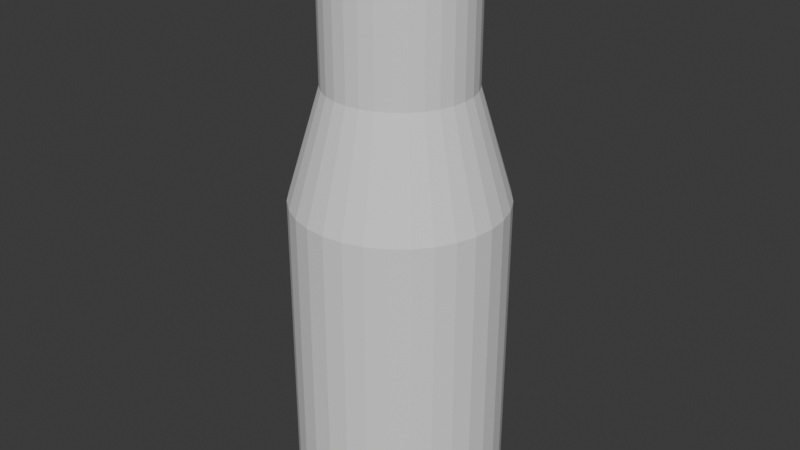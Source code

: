 # Source: bottle.blend  (saved by Blender 4.3.34; exported with 4.5.12 LTS)
import bpy
from mathutils import Matrix  # noqa: F401  (used for matrix-valued properties, if any)

bpy.ops.wm.read_factory_settings(use_empty=True)
scene = bpy.context.scene
scene.name = 'Scene'

# ---- collections
col_collection = bpy.data.collections.new('Collection'); scene.collection.children.link(col_collection)

# ---- world
world_world = bpy.data.worlds.new('World'); scene.world = world_world
world_world.use_nodes = True; world_world.node_tree.nodes.clear()
_N = world_world.node_tree.nodes; _L = world_world.node_tree.links
n0 = _N.new('ShaderNodeOutputWorld'); n0.name = 'World Output'; n0.location = (300, 300)
n1 = _N.new('ShaderNodeBackground'); n1.name = 'Background'; n1.location = (10, 300)
n1.inputs[0].default_value = (0.05088, 0.05088, 0.05088, 1.0)
_L.new(n1.outputs[0], n0.inputs[0])
n0.is_active_output = True
world_world.color = (0.05088, 0.05088, 0.05088)
world_world.sun_shadow_jitter_overblur = 0.0

# ---- meshes
me_cylinder = bpy.data.meshes.new('Cylinder')
me_cylinder.from_pydata([(0.0, 0.1218, -0.02999), (0.0, 0.1218, 0.3367), (0.02375, 0.1194, -0.02999), (0.02375, 0.1194, 0.3367), (0.04659, 0.1125, -0.02999), (0.04659, 0.1125, 0.3367), (0.06764, 0.1012, -0.02999), (0.06764, 0.1012, 0.3367), (0.08609, 0.08609, -0.02999), (0.08609, 0.08609, 0.3367), (0.1012, 0.06764, -0.02999), (0.1012, 0.06764, 0.3367), (0.1125, 0.04659, -0.02999), (0.1125, 0.04659, 0.3367), (0.1194, 0.02375, -0.02999), (0.1194, 0.02375, 0.3367), (0.1218, 0.0, -0.02999), (0.1218, 0.0, 0.3367), (0.1194, -0.02375, -0.02999), (0.1194, -0.02375, 0.3367), (0.1125, -0.04659, -0.02999), (0.1125, -0.04659, 0.3367), (0.1012, -0.06764, -0.02999), (0.1012, -0.06764, 0.3367), (0.08609, -0.08609, -0.02999), (0.08609, -0.08609, 0.3367), (0.06764, -0.1012, -0.02999), (0.06764, -0.1012, 0.3367), (0.04659, -0.1125, -0.02999), (0.04659, -0.1125, 0.3367), (0.02375, -0.1194, -0.02999), (0.02375, -0.1194, 0.3367), (0.0, -0.1218, -0.02999), (0.0, -0.1218, 0.3367), (-0.02375, -0.1194, -0.02999), (-0.02375, -0.1194, 0.3367), (-0.04659, -0.1125, -0.02999), (-0.04659, -0.1125, 0.3367), (-0.06764, -0.1012, -0.02999), (-0.06764, -0.1012, 0.3367), (-0.08609, -0.08609, -0.02999), (-0.08609, -0.08609, 0.3367), (-0.1012, -0.06764, -0.02999), (-0.1012, -0.06764, 0.3367), (-0.1125, -0.04659, -0.02999), (-0.1125, -0.04659, 0.3367), (-0.1194, -0.02375, -0.02999), (-0.1194, -0.02375, 0.3367), (-0.1218, 0.0, -0.02999), (-0.1218, 0.0, 0.3367), (-0.1194, 0.02375, -0.02999), (-0.1194, 0.02375, 0.3367), (-0.1125, 0.04659, -0.02999), (-0.1125, 0.04659, 0.3367), (-0.1012, 0.06764, -0.02999), (-0.1012, 0.06764, 0.3367), (-0.08609, 0.08609, -0.02999), (-0.08609, 0.08609, 0.3367), (-0.06764, 0.1012, -0.02999), (-0.06764, 0.1012, 0.3367), (-0.04659, 0.1125, -0.02999), (-0.04659, 0.1125, 0.3367), (-0.02375, 0.1194, -0.02999), (-0.02375, 0.1194, 0.3367), (0.01626, 0.08174, 0.4648), (-1.916e-10, 0.08334, 0.4648), (0.03189, 0.07699, 0.4648), (0.0463, 0.06929, 0.4648), (0.05893, 0.05893, 0.4648), (0.06929, 0.0463, 0.4648), (0.07699, 0.03189, 0.4648), (0.08174, 0.01626, 0.4648), (0.08334, -9.581e-11, 0.4648), (0.08174, -0.01626, 0.4648), (0.07699, -0.03189, 0.4648), (0.06929, -0.0463, 0.4648), (0.05893, -0.05893, 0.4648), (0.0463, -0.06929, 0.4648), (0.03189, -0.07699, 0.4648), (0.01626, -0.08174, 0.4648), (-1.916e-10, -0.08334, 0.4648), (-0.01626, -0.08174, 0.4648), (-0.03189, -0.07699, 0.4648), (-0.0463, -0.06929, 0.4648), (-0.05893, -0.05893, 0.4648), (-0.06929, -0.0463, 0.4648), (-0.07699, -0.03189, 0.4648), (-0.08174, -0.01626, 0.4648), (-0.08334, -9.581e-11, 0.4648), (-0.08174, 0.01626, 0.4648), (-0.07699, 0.03189, 0.4648), (-0.06929, 0.0463, 0.4648), (-0.05893, 0.05893, 0.4648), (-0.0463, 0.06929, 0.4648), (-0.03189, 0.07699, 0.4648), (-0.01626, 0.08174, 0.4648), (0.009441, 0.04746, 0.6334), (-1.916e-10, 0.04839, 0.6334), (0.01852, 0.04471, 0.6334), (0.02689, 0.04024, 0.6334), (0.03422, 0.03422, 0.6334), (0.04024, 0.02689, 0.6334), (0.04471, 0.01852, 0.6334), (0.04746, 0.009441, 0.6334), (0.04839, -9.581e-11, 0.6334), (0.04746, -0.009441, 0.6334), (0.04471, -0.01852, 0.6334), (0.04024, -0.02689, 0.6334), (0.03422, -0.03422, 0.6334), (0.02689, -0.04024, 0.6334), (0.01852, -0.04471, 0.6334), (0.009441, -0.04746, 0.6334), (-1.916e-10, -0.04839, 0.6334), (-0.009441, -0.04746, 0.6334), (-0.01852, -0.04471, 0.6334), (-0.02689, -0.04024, 0.6334), (-0.03422, -0.03422, 0.6334), (-0.04024, -0.02689, 0.6334), (-0.04471, -0.01852, 0.6334), (-0.04746, -0.009441, 0.6334), (-0.04839, -9.581e-11, 0.6334), (-0.04746, 0.009441, 0.6334), (-0.04471, 0.01852, 0.6334), (-0.04024, 0.02689, 0.6334), (-0.03422, 0.03422, 0.6334), (-0.02689, 0.04024, 0.6334), (-0.01852, 0.04471, 0.6334), (-0.009441, 0.04746, 0.6334), (0.01626, 0.08174, 0.6334), (-1.916e-10, 0.08334, 0.6334), (0.03189, 0.07699, 0.6334), (0.0463, 0.06929, 0.6334), (0.05893, 0.05893, 0.6334), (0.06929, 0.0463, 0.6334), (0.07699, 0.03189, 0.6334), (0.08174, 0.01626, 0.6334), (0.08334, -9.581e-11, 0.6334), (0.08174, -0.01626, 0.6334), (0.07699, -0.03189, 0.6334), (0.06929, -0.0463, 0.6334), (0.05893, -0.05893, 0.6334), (0.0463, -0.06929, 0.6334), (0.03189, -0.07699, 0.6334), (0.01626, -0.08174, 0.6334), (-1.916e-10, -0.08334, 0.6334), (-0.01626, -0.08174, 0.6334), (-0.03189, -0.07699, 0.6334), (-0.0463, -0.06929, 0.6334), (-0.05893, -0.05893, 0.6334), (-0.06929, -0.0463, 0.6334), (-0.07699, -0.03189, 0.6334), (-0.08174, -0.01626, 0.6334), (-0.08334, -9.581e-11, 0.6334), (-0.08174, 0.01626, 0.6334), (-0.07699, 0.03189, 0.6334), (-0.06929, 0.0463, 0.6334), (-0.05893, 0.05893, 0.6334), (-0.0463, 0.06929, 0.6334), (-0.03189, 0.07699, 0.6334), (-0.01626, 0.08174, 0.6334), (0.009441, 0.04746, 0.0425), (-8.963e-08, 0.04839, 0.0425), (0.01852, 0.04471, 0.0425), (0.02688, 0.04024, 0.0425), (0.03422, 0.03422, 0.0425), (0.04024, 0.02689, 0.0425), (0.04471, 0.01852, 0.0425), (0.04746, 0.009441, 0.0425), (0.04839, -9.581e-11, 0.0425), (0.04746, -0.009441, 0.0425), (0.04471, -0.01852, 0.0425), (0.04024, -0.02689, 0.0425), (0.03422, -0.03422, 0.0425), (0.02688, -0.04024, 0.0425), (0.01852, -0.04471, 0.0425), (0.009441, -0.04746, 0.0425), (-8.963e-08, -0.04839, 0.0425), (-0.009441, -0.04746, 0.0425), (-0.01852, -0.04471, 0.0425), (-0.02689, -0.04024, 0.0425), (-0.03422, -0.03422, 0.0425), (-0.04024, -0.02689, 0.0425), (-0.04471, -0.01852, 0.0425), (-0.04746, -0.009441, 0.0425), (-0.04839, -9.581e-11, 0.0425), (-0.04746, 0.009441, 0.0425), (-0.04471, 0.01852, 0.0425), (-0.04024, 0.02689, 0.0425), (-0.03422, 0.03422, 0.0425), (-0.02689, 0.04024, 0.0425), (-0.01852, 0.04471, 0.0425), (-0.009441, 0.04746, 0.0425)], [], [(0, 1, 3, 2), (2, 3, 5, 4), (4, 5, 7, 6), (6, 7, 9, 8), (8, 9, 11, 10), (10, 11, 13, 12), (12, 13, 15, 14), (14, 15, 17, 16), (16, 17, 19, 18), (18, 19, 21, 20), (20, 21, 23, 22), (22, 23, 25, 24), (24, 25, 27, 26), (26, 27, 29, 28), (28, 29, 31, 30), (30, 31, 33, 32), (32, 33, 35, 34), (34, 35, 37, 36), (36, 37, 39, 38), (38, 39, 41, 40), (40, 41, 43, 42), (42, 43, 45, 44), (44, 45, 47, 46), (46, 47, 49, 48), (48, 49, 51, 50), (50, 51, 53, 52), (52, 53, 55, 54), (54, 55, 57, 56), (56, 57, 59, 58), (58, 59, 61, 60), (15, 13, 70, 71), (60, 61, 63, 62), (62, 63, 1, 0), (0, 2, 4, 6, 8, 10, 12, 14, 16, 18, 20, 22, 24, 26, 28, 30, 32, 34, 36, 38, 40, 42, 44, 46, 48, 50, 52, 54, 56, 58, 60, 62), (69, 68, 132, 133), (33, 31, 79, 80), (51, 49, 88, 89), (7, 5, 66, 67), (25, 23, 75, 76), (43, 41, 84, 85), (61, 59, 93, 94), (17, 15, 71, 72), (35, 33, 80, 81), (53, 51, 89, 90), (9, 7, 67, 68), (27, 25, 76, 77), (45, 43, 85, 86), (63, 61, 94, 95), (19, 17, 72, 73), (37, 35, 81, 82), (55, 53, 90, 91), (11, 9, 68, 69), (29, 27, 77, 78), (47, 45, 86, 87), (3, 1, 65, 64), (1, 63, 95, 65), (21, 19, 73, 74), (39, 37, 82, 83), (57, 55, 91, 92), (13, 11, 69, 70), (31, 29, 78, 79), (49, 47, 87, 88), (5, 3, 64, 66), (23, 21, 74, 75), (41, 39, 83, 84), (59, 57, 92, 93), (114, 113, 177, 178), (65, 95, 159, 129), (83, 82, 146, 147), (70, 69, 133, 134), (84, 83, 147, 148), (71, 70, 134, 135), (85, 84, 148, 149), (72, 71, 135, 136), (86, 85, 149, 150), (73, 72, 136, 137), (87, 86, 150, 151), (74, 73, 137, 138), (88, 87, 151, 152), (75, 74, 138, 139), (89, 88, 152, 153), (76, 75, 139, 140), (90, 89, 153, 154), (77, 76, 140, 141), (91, 90, 154, 155), (78, 77, 141, 142), (64, 65, 129, 128), (92, 91, 155, 156), (79, 78, 142, 143), (66, 64, 128, 130), (93, 92, 156, 157), (80, 79, 143, 144), (67, 66, 130, 131), (94, 93, 157, 158), (81, 80, 144, 145), (68, 67, 131, 132), (95, 94, 158, 159), (82, 81, 145, 146), (97, 96, 128, 129), (96, 98, 130, 128), (98, 99, 131, 130), (99, 100, 132, 131), (100, 101, 133, 132), (101, 102, 134, 133), (102, 103, 135, 134), (103, 104, 136, 135), (104, 105, 137, 136), (105, 106, 138, 137), (106, 107, 139, 138), (107, 108, 140, 139), (108, 109, 141, 140), (109, 110, 142, 141), (110, 111, 143, 142), (111, 112, 144, 143), (112, 113, 145, 144), (113, 114, 146, 145), (114, 115, 147, 146), (115, 116, 148, 147), (116, 117, 149, 148), (117, 118, 150, 149), (118, 119, 151, 150), (119, 120, 152, 151), (120, 121, 153, 152), (121, 122, 154, 153), (122, 123, 155, 154), (123, 124, 156, 155), (124, 125, 157, 156), (125, 126, 158, 157), (126, 127, 159, 158), (127, 97, 129, 159), (160, 161, 191, 190, 189, 188, 187, 186, 185, 184, 183, 182, 181, 180, 179, 178, 177, 176, 175, 174, 173, 172, 171, 170, 169, 168, 167, 166, 165, 164, 163, 162), (101, 100, 164, 165), (97, 127, 191, 161), (115, 114, 178, 179), (102, 101, 165, 166), (116, 115, 179, 180), (103, 102, 166, 167), (117, 116, 180, 181), (104, 103, 167, 168), (118, 117, 181, 182), (105, 104, 168, 169), (119, 118, 182, 183), (106, 105, 169, 170), (120, 119, 183, 184), (107, 106, 170, 171), (121, 120, 184, 185), (108, 107, 171, 172), (122, 121, 185, 186), (109, 108, 172, 173), (123, 122, 186, 187), (110, 109, 173, 174), (96, 97, 161, 160), (124, 123, 187, 188), (111, 110, 174, 175), (98, 96, 160, 162), (125, 124, 188, 189), (112, 111, 175, 176), (99, 98, 162, 163), (126, 125, 189, 190), (113, 112, 176, 177), (100, 99, 163, 164), (127, 126, 190, 191)])
_uv = me_cylinder.uv_layers.new(name='UVMap')
_uv.uv.foreach_set('vector', [1.0, 0.5, 1.0, 1.0, 0.9688, 1.0, 0.9688, 0.5, 0.9688, 0.5, 0.9688, 1.0, 0.9375, 1.0, 0.9375, 0.5, 0.9375, 0.5, 0.9375, 1.0, 0.9062, 1.0, 0.9062, 0.5, 0.9062, 0.5, 0.9062, 1.0, 0.875, 1.0, 0.875, 0.5, 0.875, 0.5, 0.875, 1.0, 0.8438, 1.0, 0.8438, 0.5, 0.8438, 0.5, 0.8438, 1.0, 0.8125, 1.0, 0.8125, 0.5, 0.8125, 0.5, 0.8125, 1.0, 0.7812, 1.0, 0.7812, 0.5, 0.7812, 0.5, 0.7812, 1.0, 0.75, 1.0, 0.75, 0.5, 0.75, 0.5, 0.75, 1.0, 0.7188, 1.0, 0.7188, 0.5, 0.7188, 0.5, 0.7188, 1.0, 0.6875, 1.0, 0.6875, 0.5, 0.6875, 0.5, 0.6875, 1.0, 0.6562, 1.0, 0.6562, 0.5, 0.6562, 0.5, 0.6562, 1.0, 0.625, 1.0, 0.625, 0.5, 0.625, 0.5, 0.625, 1.0, 0.5938, 1.0, 0.5938, 0.5, 0.5938, 0.5, 0.5938, 1.0, 0.5625, 1.0, 0.5625, 0.5, 0.5625, 0.5, 0.5625, 1.0, 0.5312, 1.0, 0.5312, 0.5, 0.5312, 0.5, 0.5312, 1.0, 0.5, 1.0, 0.5, 0.5, 0.5, 0.5, 0.5, 1.0, 0.4688, 1.0, 0.4688, 0.5, 0.4688, 0.5, 0.4688, 1.0, 0.4375, 1.0, 0.4375, 0.5, 0.4375, 0.5, 0.4375, 1.0, 0.4062, 1.0, 0.4062, 0.5, 0.4062, 0.5, 0.4062, 1.0, 0.375, 1.0, 0.375, 0.5, 0.375, 0.5, 0.375, 1.0, 0.3438, 1.0, 0.3438, 0.5, 0.3438, 0.5, 0.3438, 1.0, 0.3125, 1.0, 0.3125, 0.5, 0.3125, 0.5, 0.3125, 1.0, 0.2812, 1.0, 0.2812, 0.5, 0.2812, 0.5, 0.2812, 1.0, 0.25, 1.0, 0.25, 0.5, 0.25, 0.5, 0.25, 1.0, 0.2188, 1.0, 0.2188, 0.5, 0.2188, 0.5, 0.2188, 1.0, 0.1875, 1.0, 0.1875, 0.5, 0.1875, 0.5, 0.1875, 1.0, 0.1562, 1.0, 0.1562, 0.5, 0.1562, 0.5, 0.1562, 1.0, 0.125, 1.0, 0.125, 0.5, 0.125, 0.5, 0.125, 1.0, 0.09375, 1.0, 0.09375, 0.5, 0.09375, 0.5, 0.09375, 1.0, 0.0625, 1.0, 0.0625, 0.5, 0.7812, 1.0, 0.8125, 1.0, 0.8125, 1.0, 0.7812, 1.0, 0.0625, 0.5, 0.0625, 1.0, 0.03125, 1.0, 0.03125, 0.5, 0.03125, 0.5, 0.03125, 1.0, 0.0, 1.0, 0.0, 0.5, 0.75, 0.49, 0.7968, 0.4854, 0.8418, 0.4717, 0.8833, 0.4496, 0.9197, 0.4197, 0.9496, 0.3833, 0.9717, 0.3418, 0.9854, 0.2968, 0.99, 0.25, 0.9854, 0.2032, 0.9717, 0.1582, 0.9496, 0.1167, 0.9197, 0.08029, 0.8833, 0.05045, 0.8418, 0.02827, 0.7968, 0.01461, 0.75, 0.01, 0.7032, 0.01461, 0.6582, 0.02827, 0.6167, 0.05045, 0.5803, 0.08029, 0.5504, 0.1167, 0.5283, 0.1582, 0.5146, 0.2032, 0.51, 0.25, 0.5146, 0.2968, 0.5283, 0.3418, 0.5504, 0.3833, 0.5803, 0.4197, 0.6167, 0.4496, 0.6582, 0.4717, 0.7032, 0.4854, 0.8438, 1.0, 0.875, 1.0, 0.875, 1.0, 0.8438, 1.0, 0.5, 1.0, 0.5312, 1.0, 0.5312, 1.0, 0.5, 1.0, 0.2188, 1.0, 0.25, 1.0, 0.25, 1.0, 0.2188, 1.0, 0.9062, 1.0, 0.9375, 1.0, 0.9375, 1.0, 0.9062, 1.0, 0.625, 1.0, 0.6562, 1.0, 0.6562, 1.0, 0.625, 1.0, 0.3438, 1.0, 0.375, 1.0, 0.375, 1.0, 0.3438, 1.0, 0.0625, 1.0, 0.09375, 1.0, 0.09375, 1.0, 0.0625, 1.0, 0.75, 1.0, 0.7812, 1.0, 0.7812, 1.0, 0.75, 1.0, 0.4688, 1.0, 0.5, 1.0, 0.5, 1.0, 0.4688, 1.0, 0.1875, 1.0, 0.2188, 1.0, 0.2188, 1.0, 0.1875, 1.0, 0.875, 1.0, 0.9062, 1.0, 0.9062, 1.0, 0.875, 1.0, 0.5938, 1.0, 0.625, 1.0, 0.625, 1.0, 0.5938, 1.0, 0.3125, 1.0, 0.3438, 1.0, 0.3438, 1.0, 0.3125, 1.0, 0.03125, 1.0, 0.0625, 1.0, 0.0625, 1.0, 0.03125, 1.0, 0.7188, 1.0, 0.75, 1.0, 0.75, 1.0, 0.7188, 1.0, 0.4375, 1.0, 0.4688, 1.0, 0.4688, 1.0, 0.4375, 1.0, 0.1562, 1.0, 0.1875, 1.0, 0.1875, 1.0, 0.1562, 1.0, 0.8438, 1.0, 0.875, 1.0, 0.875, 1.0, 0.8438, 1.0, 0.5625, 1.0, 0.5938, 1.0, 0.5938, 1.0, 0.5625, 1.0, 0.2812, 1.0, 0.3125, 1.0, 0.3125, 1.0, 0.2812, 1.0, 0.9688, 1.0, 1.0, 1.0, 1.0, 1.0, 0.9688, 1.0, 0.0, 1.0, 0.03125, 1.0, 0.03125, 1.0, 0.0, 1.0, 0.6875, 1.0, 0.7188, 1.0, 0.7188, 1.0, 0.6875, 1.0, 0.4062, 1.0, 0.4375, 1.0, 0.4375, 1.0, 0.4062, 1.0, 0.125, 1.0, 0.1562, 1.0, 0.1562, 1.0, 0.125, 1.0, 0.8125, 1.0, 0.8438, 1.0, 0.8438, 1.0, 0.8125, 1.0, 0.5312, 1.0, 0.5625, 1.0, 0.5625, 1.0, 0.5312, 1.0, 0.25, 1.0, 0.2812, 1.0, 0.2812, 1.0, 0.25, 1.0, 0.9375, 1.0, 0.9688, 1.0, 0.9688, 1.0, 0.9375, 1.0, 0.6562, 1.0, 0.6875, 1.0, 0.6875, 1.0, 0.6562, 1.0, 0.375, 1.0, 0.4062, 1.0, 0.4062, 1.0, 0.375, 1.0, 0.09375, 1.0, 0.125, 1.0, 0.125, 1.0, 0.09375, 1.0, 0.1967, 0.1212, 0.2228, 0.1133, 0.2228, 0.1133, 0.1967, 0.1212, 0.0, 1.0, 0.03125, 1.0, 0.03125, 1.0, 0.0, 1.0, 0.4062, 1.0, 0.4375, 1.0, 0.4375, 1.0, 0.4062, 1.0, 0.8125, 1.0, 0.8438, 1.0, 0.8438, 1.0, 0.8125, 1.0, 0.375, 1.0, 0.4062, 1.0, 0.4062, 1.0, 0.375, 1.0, 0.7812, 1.0, 0.8125, 1.0, 0.8125, 1.0, 0.7812, 1.0, 0.3438, 1.0, 0.375, 1.0, 0.375, 1.0, 0.3438, 1.0, 0.75, 1.0, 0.7812, 1.0, 0.7812, 1.0, 0.75, 1.0, 0.3125, 1.0, 0.3438, 1.0, 0.3438, 1.0, 0.3125, 1.0, 0.7188, 1.0, 0.75, 1.0, 0.75, 1.0, 0.7188, 1.0, 0.2812, 1.0, 0.3125, 1.0, 0.3125, 1.0, 0.2812, 1.0, 0.6875, 1.0, 0.7188, 1.0, 0.7188, 1.0, 0.6875, 1.0, 0.25, 1.0, 0.2812, 1.0, 0.2812, 1.0, 0.25, 1.0, 0.6562, 1.0, 0.6875, 1.0, 0.6875, 1.0, 0.6562, 1.0, 0.2188, 1.0, 0.25, 1.0, 0.25, 1.0, 0.2188, 1.0, 0.625, 1.0, 0.6562, 1.0, 0.6562, 1.0, 0.625, 1.0, 0.1875, 1.0, 0.2188, 1.0, 0.2188, 1.0, 0.1875, 1.0, 0.5938, 1.0, 0.625, 1.0, 0.625, 1.0, 0.5938, 1.0, 0.1562, 1.0, 0.1875, 1.0, 0.1875, 1.0, 0.1562, 1.0, 0.5625, 1.0, 0.5938, 1.0, 0.5938, 1.0, 0.5625, 1.0, 0.9688, 1.0, 1.0, 1.0, 1.0, 1.0, 0.9688, 1.0, 0.125, 1.0, 0.1562, 1.0, 0.1562, 1.0, 0.125, 1.0, 0.5312, 1.0, 0.5625, 1.0, 0.5625, 1.0, 0.5312, 1.0, 0.9375, 1.0, 0.9688, 1.0, 0.9688, 1.0, 0.9375, 1.0, 0.09375, 1.0, 0.125, 1.0, 0.125, 1.0, 0.09375, 1.0, 0.5, 1.0, 0.5312, 1.0, 0.5312, 1.0, 0.5, 1.0, 0.9062, 1.0, 0.9375, 1.0, 0.9375, 1.0, 0.9062, 1.0, 0.0625, 1.0, 0.09375, 1.0, 0.09375, 1.0, 0.0625, 1.0, 0.4688, 1.0, 0.5, 1.0, 0.5, 1.0, 0.4688, 1.0, 0.875, 1.0, 0.9062, 1.0, 0.9062, 1.0, 0.875, 1.0, 0.03125, 1.0, 0.0625, 1.0, 0.0625, 1.0, 0.03125, 1.0, 0.4375, 1.0, 0.4688, 1.0, 0.4688, 1.0, 0.4375, 1.0, 0.25, 0.3894, 0.2772, 0.3867, 0.2968, 0.4854, 0.25, 0.49, 0.2772, 0.3867, 0.3033, 0.3788, 0.3418, 0.4717, 0.2968, 0.4854, 0.3033, 0.3788, 0.3274, 0.3659, 0.3833, 0.4496, 0.3418, 0.4717, 0.3274, 0.3659, 0.3485, 0.3485, 0.4197, 0.4197, 0.3833, 0.4496, 0.3485, 0.3485, 0.3659, 0.3274, 0.4496, 0.3833, 0.4197, 0.4197, 0.3659, 0.3274, 0.3788, 0.3033, 0.4717, 0.3418, 0.4496, 0.3833, 0.3788, 0.3033, 0.3867, 0.2772, 0.4854, 0.2968, 0.4717, 0.3418, 0.3867, 0.2772, 0.3894, 0.25, 0.49, 0.25, 0.4854, 0.2968, 0.3894, 0.25, 0.3867, 0.2228, 0.4854, 0.2032, 0.49, 0.25, 0.3867, 0.2228, 0.3788, 0.1967, 0.4717, 0.1582, 0.4854, 0.2032, 0.3788, 0.1967, 0.3659, 0.1726, 0.4496, 0.1167, 0.4717, 0.1582, 0.3659, 0.1726, 0.3485, 0.1515, 0.4197, 0.08029, 0.4496, 0.1167, 0.3485, 0.1515, 0.3274, 0.1341, 0.3833, 0.05045, 0.4197, 0.08029, 0.3274, 0.1341, 0.3033, 0.1212, 0.3418, 0.02827, 0.3833, 0.05045, 0.3033, 0.1212, 0.2772, 0.1133, 0.2968, 0.01461, 0.3418, 0.02827, 0.2772, 0.1133, 0.25, 0.1106, 0.25, 0.01, 0.2968, 0.01461, 0.25, 0.1106, 0.2228, 0.1133, 0.2032, 0.01461, 0.25, 0.01, 0.2228, 0.1133, 0.1967, 0.1212, 0.1582, 0.02827, 0.2032, 0.01461, 0.1967, 0.1212, 0.1726, 0.1341, 0.1167, 0.05045, 0.1582, 0.02827, 0.1726, 0.1341, 0.1515, 0.1515, 0.08029, 0.08029, 0.1167, 0.05045, 0.1515, 0.1515, 0.1341, 0.1726, 0.05045, 0.1167, 0.08029, 0.08029, 0.1341, 0.1726, 0.1212, 0.1967, 0.02827, 0.1582, 0.05045, 0.1167, 0.1212, 0.1967, 0.1133, 0.2228, 0.01461, 0.2032, 0.02827, 0.1582, 0.1133, 0.2228, 0.1106, 0.25, 0.01, 0.25, 0.01461, 0.2032, 0.1106, 0.25, 0.1133, 0.2772, 0.01461, 0.2968, 0.01, 0.25, 0.1133, 0.2772, 0.1212, 0.3033, 0.02827, 0.3418, 0.01461, 0.2968, 0.1212, 0.3033, 0.1341, 0.3274, 0.05045, 0.3833, 0.02827, 0.3418, 0.1341, 0.3274, 0.1515, 0.3485, 0.08029, 0.4197, 0.05045, 0.3833, 0.1515, 0.3485, 0.1726, 0.3659, 0.1167, 0.4496, 0.08029, 0.4197, 0.1726, 0.3659, 0.1967, 0.3788, 0.1582, 0.4717, 0.1167, 0.4496, 0.1967, 0.3788, 0.2228, 0.3867, 0.2032, 0.4854, 0.1582, 0.4717, 0.2228, 0.3867, 0.25, 0.3894, 0.25, 0.49, 0.2032, 0.4854, 0.2772, 0.3867, 0.25, 0.3894, 0.2228, 0.3867, 0.1967, 0.3788, 0.1726, 0.3659, 0.1515, 0.3485, 0.1341, 0.3274, 0.1212, 0.3033, 0.1133, 0.2772, 0.1106, 0.25, 0.1133, 0.2228, 0.1212, 0.1967, 0.1341, 0.1726, 0.1515, 0.1515, 0.1726, 0.1341, 0.1967, 0.1212, 0.2228, 0.1133, 0.25, 0.1106, 0.2772, 0.1133, 0.3033, 0.1212, 0.3274, 0.1341, 0.3485, 0.1515, 0.3659, 0.1726, 0.3788, 0.1967, 0.3867, 0.2228, 0.3894, 0.25, 0.3867, 0.2772, 0.3788, 0.3033, 0.3659, 0.3274, 0.3485, 0.3485, 0.3274, 0.3659, 0.3033, 0.3788, 0.3659, 0.3274, 0.3485, 0.3485, 0.3485, 0.3485, 0.3659, 0.3274, 0.25, 0.3894, 0.2228, 0.3867, 0.2228, 0.3867, 0.25, 0.3894, 0.1726, 0.1341, 0.1967, 0.1212, 0.1967, 0.1212, 0.1726, 0.1341, 0.3788, 0.3033, 0.3659, 0.3274, 0.3659, 0.3274, 0.3788, 0.3033, 0.1515, 0.1515, 0.1726, 0.1341, 0.1726, 0.1341, 0.1515, 0.1515, 0.3867, 0.2772, 0.3788, 0.3033, 0.3788, 0.3033, 0.3867, 0.2772, 0.1341, 0.1726, 0.1515, 0.1515, 0.1515, 0.1515, 0.1341, 0.1726, 0.3894, 0.25, 0.3867, 0.2772, 0.3867, 0.2772, 0.3894, 0.25, 0.1212, 0.1967, 0.1341, 0.1726, 0.1341, 0.1726, 0.1212, 0.1967, 0.3867, 0.2228, 0.3894, 0.25, 0.3894, 0.25, 0.3867, 0.2228, 0.1133, 0.2228, 0.1212, 0.1967, 0.1212, 0.1967, 0.1133, 0.2228, 0.3788, 0.1967, 0.3867, 0.2228, 0.3867, 0.2228, 0.3788, 0.1967, 0.1106, 0.25, 0.1133, 0.2228, 0.1133, 0.2228, 0.1106, 0.25, 0.3659, 0.1726, 0.3788, 0.1967, 0.3788, 0.1967, 0.3659, 0.1726, 0.1133, 0.2772, 0.1106, 0.25, 0.1106, 0.25, 0.1133, 0.2772, 0.3485, 0.1515, 0.3659, 0.1726, 0.3659, 0.1726, 0.3485, 0.1515, 0.1212, 0.3033, 0.1133, 0.2772, 0.1133, 0.2772, 0.1212, 0.3033, 0.3274, 0.1341, 0.3485, 0.1515, 0.3485, 0.1515, 0.3274, 0.1341, 0.1341, 0.3274, 0.1212, 0.3033, 0.1212, 0.3033, 0.1341, 0.3274, 0.3033, 0.1212, 0.3274, 0.1341, 0.3274, 0.1341, 0.3033, 0.1212, 0.2772, 0.3867, 0.25, 0.3894, 0.25, 0.3894, 0.2772, 0.3867, 0.1515, 0.3485, 0.1341, 0.3274, 0.1341, 0.3274, 0.1515, 0.3485, 0.2772, 0.1133, 0.3033, 0.1212, 0.3033, 0.1212, 0.2772, 0.1133, 0.3033, 0.3788, 0.2772, 0.3867, 0.2772, 0.3867, 0.3033, 0.3788, 0.1726, 0.3659, 0.1515, 0.3485, 0.1515, 0.3485, 0.1726, 0.3659, 0.25, 0.1106, 0.2772, 0.1133, 0.2772, 0.1133, 0.25, 0.1106, 0.3274, 0.3659, 0.3033, 0.3788, 0.3033, 0.3788, 0.3274, 0.3659, 0.1967, 0.3788, 0.1726, 0.3659, 0.1726, 0.3659, 0.1967, 0.3788, 0.2228, 0.1133, 0.25, 0.1106, 0.25, 0.1106, 0.2228, 0.1133, 0.3485, 0.3485, 0.3274, 0.3659, 0.3274, 0.3659, 0.3485, 0.3485, 0.2228, 0.3867, 0.1967, 0.3788, 0.1967, 0.3788, 0.2228, 0.3867])
me_cylinder.update()

# ---- objects
ob_model = bpy.data.objects.new('model', me_cylinder)

# ---- transforms, parenting, visibility, modifiers, constraints
ob_model.location = (0.0, 0.0, 0.0)

# ---- collection membership
col_collection.objects.link(ob_model)

# ---- scene / render settings (as saved in the file)
scene.frame_start = 1; scene.frame_end = 250; scene.frame_set(1)
scene.render.engine = 'BLENDER_EEVEE_NEXT'
bpy.context.view_layer.update()

# ---- added for rendering (the .blend has no active camera and no usable light): camera, sun
cam_auto = bpy.data.cameras.new('AutoCamera')
cam_auto.lens = 50.0
cam_auto.sensor_width = 36.0
cam_auto.clip_end = 1000.0
ob_auto_camera = bpy.data.objects.new('AutoCamera', cam_auto)
scene.collection.objects.link(ob_auto_camera)
ob_auto_camera.location = (0.691538, -0.829845, 0.85493)
ob_auto_camera.rotation_euler = (1.09748, -7.21219e-08, 0.694738)
scene.camera = ob_auto_camera
light_auto_sun = bpy.data.lights.new('AutoSun', 'SUN')
light_auto_sun.energy = 3.0
light_auto_sun.angle = 0.0523599
ob_auto_sun = bpy.data.objects.new('AutoSun', light_auto_sun)
scene.collection.objects.link(ob_auto_sun)
ob_auto_sun.rotation_euler = (0.872665, 0.174533, 0.523599)
bpy.context.view_layer.update()
